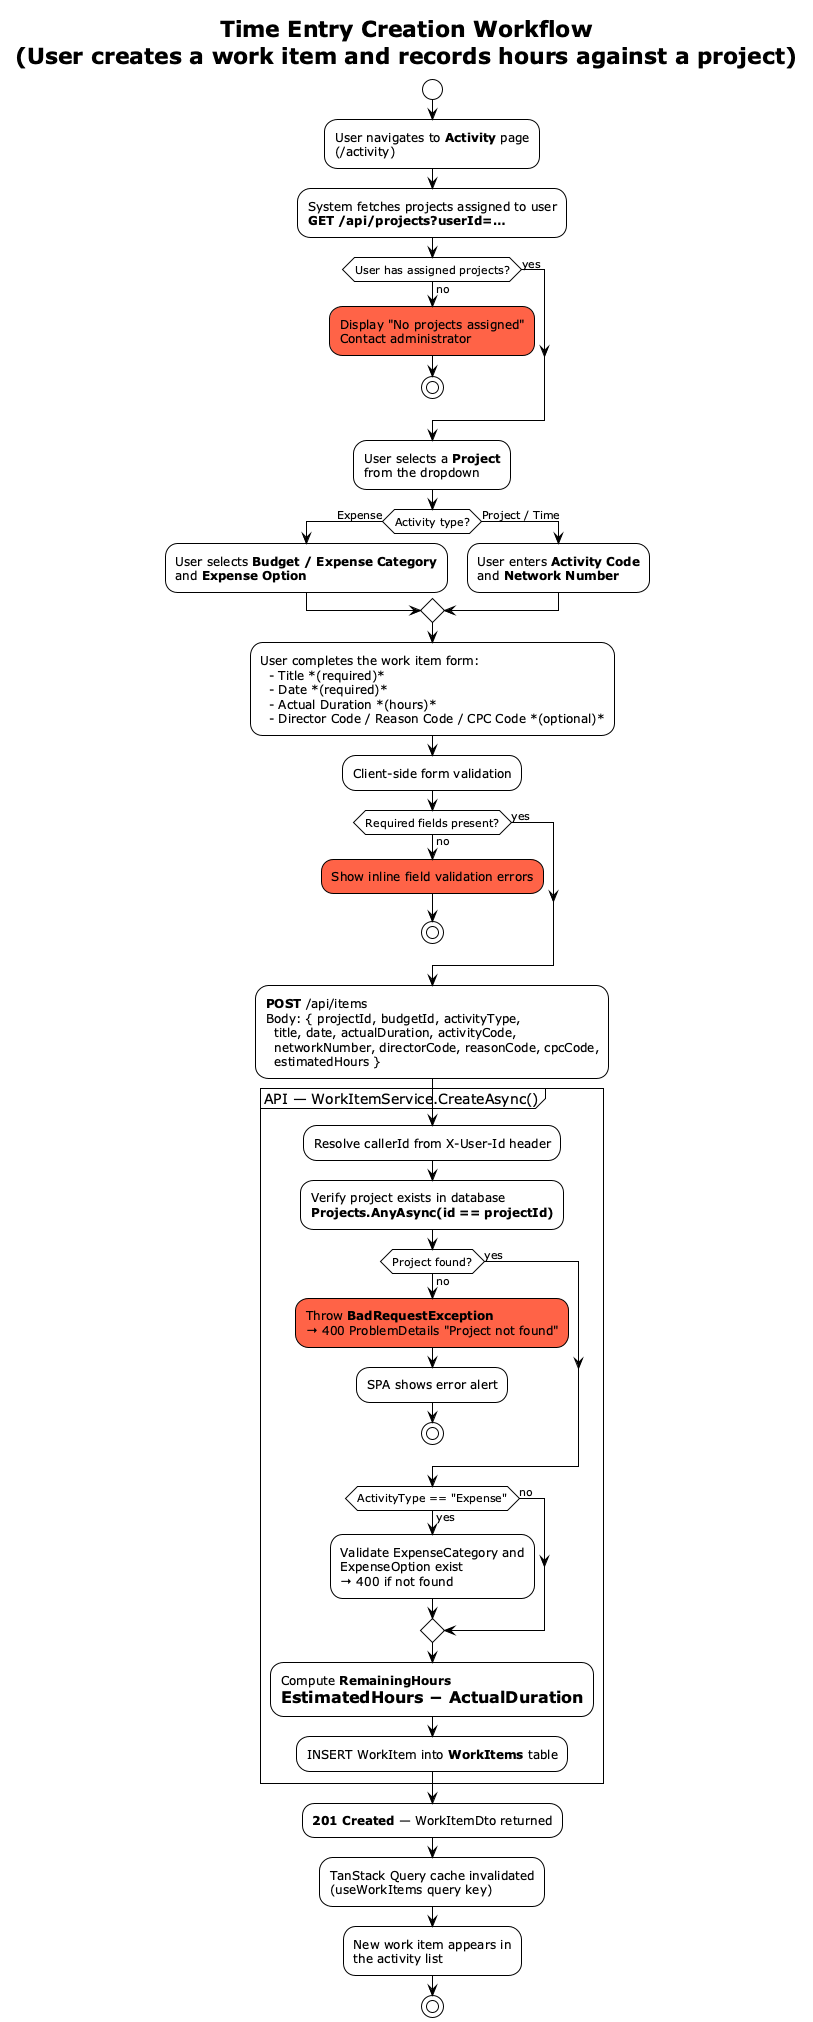

The diagram above was rendered by PlantUML. Its source (embedded in the PNG):
@startuml Activity — Time Entry Creation
!theme plain
title Time Entry Creation Workflow\n(User creates a work item and records hours against a project)

start

:User navigates to **Activity** page\n(/activity);

:System fetches projects assigned to user\n**GET /api/projects?userId=…**;

if (User has assigned projects?) then (no)
  #tomato:Display "No projects assigned"\nContact administrator;
  stop
else (yes)
endif

:User selects a **Project**\nfrom the dropdown;

if (Activity type?) then (Expense)
  :User selects **Budget / Expense Category**\nand **Expense Option**;
else (Project / Time)
  :User enters **Activity Code**\nand **Network Number**;
endif

:User completes the work item form:
  - Title *(required)*
  - Date *(required)*
  - Actual Duration *(hours)*
  - Director Code / Reason Code / CPC Code *(optional)*;

:Client‑side form validation;

if (Required fields present?) then (no)
  #tomato:Show inline field validation errors;
  stop
else (yes)
endif

:**POST** /api/items
Body: { projectId, budgetId, activityType,
  title, date, actualDuration, activityCode,
  networkNumber, directorCode, reasonCode, cpcCode,
  estimatedHours };

partition "API — WorkItemService.CreateAsync()" {
  :Resolve callerId from X‑User‑Id header;

  :Verify project exists in database\n**Projects.AnyAsync(id == projectId)**;

  if (Project found?) then (no)
    #tomato:Throw **BadRequestException**\n→ 400 ProblemDetails "Project not found";
    :SPA shows error alert;
    stop
  else (yes)
  endif

  if (ActivityType == "Expense") then (yes)
    :Validate ExpenseCategory and\nExpenseOption exist\n→ 400 if not found;
  else (no)
  endif

  :Compute **RemainingHours**\n= EstimatedHours − ActualDuration;

  :INSERT WorkItem into **WorkItems** table;
}

:**201 Created** — WorkItemDto returned;

:TanStack Query cache invalidated\n(useWorkItems query key);

:New work item appears in\nthe activity list;

stop

@enduml